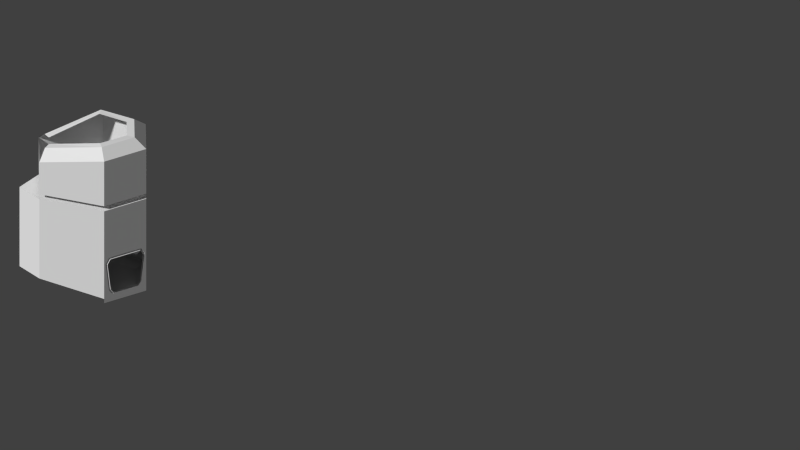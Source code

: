 # Source: Modul_Cockpit.blend  (saved by Blender 2.74.0; exported with 4.5.12 LTS)
import bpy
from mathutils import Matrix  # noqa: F401  (used for matrix-valued properties, if any)

bpy.ops.wm.read_factory_settings(use_empty=True)
scene = bpy.context.scene
scene.name = 'Scene'

# ---- collections
col_collection_1 = bpy.data.collections.new('Collection 1'); scene.collection.children.link(col_collection_1)
col_collection_11 = bpy.data.collections.new('Collection 11'); scene.collection.children.link(col_collection_11)
col_collection_11.hide_render = True
col_collection_11.hide_viewport = True
col_verkleidung_seiten = bpy.data.collections.new('Verkleidung_Seiten')  # instanced only; not linked into the scene
col_modul_klein = bpy.data.collections.new('Modul_Klein')  # instanced only; not linked into the scene
col_verkleidung_unten = bpy.data.collections.new('Verkleidung_Unten')  # instanced only; not linked into the scene
col_treppe = bpy.data.collections.new('treppe')  # instanced only; not linked into the scene

# ---- world
world_world = bpy.data.worlds.new('World'); scene.world = world_world
world_world.color = (0.05088, 0.05088, 0.05088)
world_world.use_sun_shadow = False
world_world.sun_shadow_jitter_overblur = 0.0
world_world.cycles.sampling_method = 'MANUAL'
world_world.cycles.sample_map_resolution = 256

# ---- cameras
cam_camera = bpy.data.cameras.new('Camera')
cam_camera.type = 'ORTHO'
cam_camera.clip_end = 200.0
cam_camera.lens = 35.0
cam_camera.sensor_width = 32.0
cam_camera.sensor_height = 18.0
cam_camera.ortho_scale = 81.8
cam_camera.display_size = 2.0
cam_camera.dof.focus_distance = 0.0

# ---- meshes
me_circle_003 = bpy.data.meshes.new('Circle.003')
me_circle_003.from_pydata([(-8.66, 5.0, 9.6), (0.0, 10.0, 9.6), (0.0, 10.0, -1.007), (-8.66, 5.0, -1.007), (-7.626, 5.597, 9.371), (-1.034, 9.403, 9.371), (-1.654, 9.045, 0.7223), (-7.007, 5.955, 0.7223), (-0.9985, 9.423, 1.718), (-0.3307, 9.809, 8.069), (-8.33, 5.191, 8.069), (-7.662, 5.577, 1.718), (-7.492, 5.365, 9.371), (-0.9001, 9.171, 9.371), (-1.52, 8.813, 0.7223), (-6.873, 5.723, 0.7223), (-0.8645, 9.191, 1.718), (-0.1967, 9.577, 8.069), (-8.195, 4.959, 8.069), (-7.528, 5.344, 1.718), (-7.403, 5.78, 8.952), (-1.304, 9.302, 8.952), (-1.877, 8.971, 1.04), (-6.83, 6.111, 1.04), (-1.361, 9.269, 1.816), (-0.7077, 9.646, 7.882), (-8.0, 5.436, 7.882), (-7.346, 5.813, 1.816)], [], [(3, 2, 6, 7), (0, 3, 7, 11, 10, 4), (2, 1, 5, 9, 8, 6), (1, 0, 4, 5), (10, 11, 19, 18), (4, 10, 18, 12), (8, 9, 17, 16), (6, 8, 16, 14), (7, 6, 14, 15), (11, 7, 15, 19), (9, 5, 13, 17), (5, 4, 12, 13), (18, 19, 27, 26), (12, 18, 26, 20), (16, 17, 25, 24), (14, 16, 24, 22), (15, 14, 22, 23), (19, 15, 23, 27), (17, 13, 21, 25), (13, 12, 20, 21)])
me_circle_003.use_remesh_preserve_volume = False
me_circle_003.use_remesh_preserve_attributes = False
me_circle_003.use_mirror_vertex_groups = False
me_circle_003.update()
me_circle_002 = bpy.data.meshes.new('Circle.002')
me_circle_002.from_pydata([(-8.66, 5.0, 9.6), (0.0, 10.0, 9.6), (0.0, 10.0, -1.007), (-8.66, 5.0, -1.007), (-7.626, 5.597, 9.371), (-1.034, 9.403, 9.371), (-1.654, 9.045, 0.7223), (-7.007, 5.955, 0.7223), (-0.9985, 9.423, 1.718), (-0.3307, 9.809, 8.069), (-8.33, 5.191, 8.069), (-7.662, 5.577, 1.718), (-7.492, 5.365, 9.371), (-0.9001, 9.171, 9.371), (-1.52, 8.813, 0.7223), (-6.873, 5.723, 0.7223), (-0.8645, 9.191, 1.718), (-0.1967, 9.577, 8.069), (-8.195, 4.959, 8.069), (-7.528, 5.344, 1.718), (-7.403, 5.78, 8.952), (-1.304, 9.302, 8.952), (-1.877, 8.971, 1.04), (-6.83, 6.111, 1.04), (-1.361, 9.269, 1.816), (-0.7077, 9.646, 7.882), (-8.0, 5.436, 7.882), (-7.346, 5.813, 1.816)], [], [(3, 2, 6, 7), (0, 3, 7, 11, 10, 4), (2, 1, 5, 9, 8, 6), (1, 0, 4, 5), (10, 11, 19, 18), (4, 10, 18, 12), (8, 9, 17, 16), (6, 8, 16, 14), (7, 6, 14, 15), (11, 7, 15, 19), (9, 5, 13, 17), (5, 4, 12, 13), (18, 19, 27, 26), (12, 18, 26, 20), (16, 17, 25, 24), (14, 16, 24, 22), (15, 14, 22, 23), (19, 15, 23, 27), (17, 13, 21, 25), (13, 12, 20, 21)])
me_circle_002.use_remesh_preserve_volume = False
me_circle_002.use_remesh_preserve_attributes = False
me_circle_002.use_mirror_vertex_groups = False
me_circle_002.update()
me_circle_000 = bpy.data.meshes.new('Circle.000')
me_circle_000.from_pydata([(-8.66, 5.0, 32.6), (0.0, 10.0, 32.6), (0.0, 10.0, 21.99), (-8.66, 5.0, 21.99), (-7.626, 5.597, 32.37), (-1.034, 9.403, 32.37), (-1.654, 9.045, 23.72), (-7.007, 5.955, 23.72), (-0.9985, 9.423, 24.72), (-0.3307, 9.809, 31.07), (-8.33, 5.191, 31.07), (-7.662, 5.577, 24.72), (-7.492, 5.365, 32.37), (-0.9001, 9.171, 32.37), (-1.52, 8.813, 23.72), (-6.873, 5.723, 23.72), (-0.8645, 9.191, 24.72), (-0.1967, 9.577, 31.07), (-8.195, 4.959, 31.07), (-7.528, 5.344, 24.72), (-7.403, 5.78, 31.95), (-1.304, 9.302, 31.95), (-1.877, 8.971, 24.04), (-6.83, 6.111, 24.04), (-1.361, 9.269, 24.82), (-0.7077, 9.646, 30.88), (-8.0, 5.436, 30.88), (-7.346, 5.813, 24.82)], [], [(3, 2, 6, 7), (0, 3, 7, 11, 10, 4), (2, 1, 5, 9, 8, 6), (1, 0, 4, 5), (10, 11, 19, 18), (4, 10, 18, 12), (8, 9, 17, 16), (6, 8, 16, 14), (7, 6, 14, 15), (11, 7, 15, 19), (9, 5, 13, 17), (5, 4, 12, 13), (18, 19, 27, 26), (12, 18, 26, 20), (16, 17, 25, 24), (14, 16, 24, 22), (15, 14, 22, 23), (19, 15, 23, 27), (17, 13, 21, 25), (13, 12, 20, 21)])
me_circle_000.use_remesh_preserve_volume = False
me_circle_000.use_remesh_preserve_attributes = False
me_circle_000.use_mirror_vertex_groups = False
me_circle_000.update()
me_circle_001 = bpy.data.meshes.new('Circle.001')
me_circle_001.from_pydata([(0.0, 10.0, 0.0), (-8.66, 5.0, 0.0), (-8.66, -5.0, 0.0), (2.267, -13.93, 2.0), (10.93, -8.927, 2.0), (8.66, 5.0, 0.0), (-6.548, 3.781, -1.0), (-8.393e-08, 7.561, -1.0), (-6.548, -4.268, -1.0), (2.825, -11.23, 1.0), (8.317, -8.064, 1.0), (6.971, 3.537, -1.0), (0.0, 10.0, 9.6), (-8.66, 5.0, 9.6), (-8.66, -5.0, 9.6), (2.267, -13.93, 9.6), (10.93, -8.927, 9.6), (8.66, 5.0, 9.6), (7.571, -13.11, 1.0), (8.594, -14.89, 2.0), (8.594, -14.89, 9.6), (-0.001034, 5.455, 34.49), (-4.723, 2.728, 34.49), (-4.72, -3.636, 34.58), (4.455, -10.36, 31.74), (6.745, -9.039, 31.74), (5.509, 2.27, 34.58), (-8.66, 5.0, 32.6), (0.0, 10.0, 32.6), (-8.66, -5.0, 32.6), (2.267, -13.93, 29.58), (8.66, 5.0, 32.6), (10.93, -8.927, 29.58), (-6.296, 3.635, 34.6), (-9.396e-08, 7.27, 34.6), (-6.296, -4.181, 34.6), (3.601, -11.82, 31.68), (6.769, 3.362, 34.6), (8.438, -9.03, 31.68), (10.93, -8.927, 21.99), (8.66, 5.0, 21.99), (-8.66, -5.0, 21.99), (2.267, -13.93, 21.99), (0.0, 10.0, 21.99), (-8.66, 5.0, 21.99), (-7.626, 5.597, 32.37), (-1.034, 9.403, 32.37), (-1.654, 9.045, 23.72), (-7.007, 5.955, 23.72), (-0.9985, 9.423, 24.72), (-0.3307, 9.809, 31.07), (-8.33, 5.191, 31.07), (-7.662, 5.577, 24.72), (-7.492, 5.365, 32.37), (-0.9001, 9.171, 32.37), (-1.52, 8.813, 23.72), (-6.873, 5.723, 23.72), (-0.8645, 9.191, 24.72), (-0.1967, 9.577, 31.07), (-8.195, 4.959, 31.07), (-7.528, 5.344, 24.72), (-7.403, 5.78, 31.95), (-1.304, 9.302, 31.95), (-1.877, 8.971, 24.04), (-6.83, 6.111, 24.04), (-1.361, 9.269, 24.82), (-0.7077, 9.646, 30.88), (-8.0, 5.436, 30.88), (-7.346, 5.813, 24.82), (-8.66, -5.0, 24.39), (10.93, -8.927, 24.39), (8.66, 5.0, 24.39), (2.267, -13.93, 24.39), (10.93, -8.927, 20.8), (8.66, 5.0, 20.8), (2.267, -13.93, 20.8), (-8.66, 5.0, 20.8), (8.594, -14.89, 20.8), (-8.66, -5.0, 20.8), (0.0, 10.0, 20.8)], [], [(6, 8, 9, 18, 10, 11, 7), (6, 7, 0, 1), (8, 6, 1, 2), (9, 8, 2, 3), (18, 9, 3, 19), (11, 10, 4, 5), (7, 11, 5, 0), (16, 4, 19, 20), (2, 14, 15, 3), (3, 15, 20, 19), (0, 12, 13, 1), (4, 16, 17, 5), (10, 18, 19, 4), (71, 70, 32, 31), (72, 69, 29, 30), (43, 40, 71, 31, 28), (41, 44, 27, 29, 69), (34, 33, 27, 28), (33, 35, 29, 27), (35, 36, 30, 29), (38, 37, 31, 32), (37, 34, 28, 31), (21, 22, 33, 34), (22, 23, 35, 33), (23, 24, 36, 35), (25, 26, 37, 38), (26, 21, 34, 37), (78, 76, 79, 74), (73, 77, 75), (78, 74, 73, 75), (44, 43, 47, 48), (27, 44, 48, 52, 51, 45), (43, 28, 46, 50, 49, 47), (28, 27, 45, 46), (51, 52, 60, 59), (45, 51, 59, 53), (49, 50, 58, 57), (47, 49, 57, 55), (48, 47, 55, 56), (52, 48, 56, 60), (50, 46, 54, 58), (46, 45, 53, 54), (59, 60, 68, 67), (53, 59, 67, 61), (57, 58, 66, 65), (55, 57, 65, 63), (56, 55, 63, 64), (60, 56, 64, 68), (58, 54, 62, 66), (54, 53, 61, 62), (72, 70, 39, 42), (42, 41, 69, 72), (40, 39, 70, 71), (72, 30, 32, 70), (16, 20, 77, 73), (17, 16, 73, 74), (15, 14, 78, 75), (13, 12, 79, 76), (12, 17, 74, 79), (20, 15, 75, 77), (14, 13, 76, 78)])
me_circle_001.use_remesh_preserve_volume = False
me_circle_001.use_remesh_preserve_attributes = False
me_circle_001.use_mirror_vertex_groups = False
me_circle_001.update()

# ---- objects
ob_circle_003 = bpy.data.objects.new('Circle.003', me_circle_003)
ob_circle_002 = bpy.data.objects.new('Circle.002', me_circle_002)
ob_circle_001 = bpy.data.objects.new('Circle.001', me_circle_000)
ob_verkleidung_seiten_059 = bpy.data.objects.new('Verkleidung_Seiten.059', None)
ob_circle = bpy.data.objects.new('Circle', me_circle_001)
ob_modul_klein_017 = bpy.data.objects.new('Modul_Klein.017', None)
ob_verkleidung_unten_013 = bpy.data.objects.new('Verkleidung_Unten.013', None)
ob_treppe_047 = bpy.data.objects.new('treppe.047', None)
ob_treppe_028 = bpy.data.objects.new('treppe.028', None)
ob_treppe_031 = bpy.data.objects.new('treppe.031', None)
ob_camera = bpy.data.objects.new('Camera', cam_camera)

# ---- transforms, parenting, visibility, modifiers, constraints
ob_circle_003.location = (5.722e-06, -30.0, 0.0)
ob_circle_003.rotation_euler = (0.0, -0.0, -1.571)
ob_circle_003.scale = (0.5, 0.5, 0.5)
ob_circle_003.lineart.crease_threshold = 0.0
ob_circle_002.location = (5.722e-06, -30.0, 0.0)
ob_circle_002.rotation_euler = (0.0, -0.0, 0.5236)
ob_circle_002.scale = (0.5, 0.5, 0.5)
ob_circle_002.lineart.crease_threshold = 0.0
ob_circle_001.location = (5.722e-06, -30.0, 0.0)
ob_circle_001.rotation_euler = (0.0, -0.0, -0.5236)
ob_circle_001.scale = (0.5, 0.5, 0.5)
ob_circle_001.lineart.crease_threshold = 0.0
ob_verkleidung_seiten_059.location = (5.722e-06, -30.0, 0.0)
ob_verkleidung_seiten_059.rotation_euler = (0.0, 0.0, -1.907e-06)
ob_verkleidung_seiten_059.empty_image_offset = (0.0, 0.0)
ob_verkleidung_seiten_059.show_instancer_for_render = False
ob_verkleidung_seiten_059.instance_type = 'COLLECTION'
ob_verkleidung_seiten_059.lineart.crease_threshold = 0.0
ob_circle.location = (5.722e-06, -30.0, 0.0)
ob_circle.rotation_euler = (0.0, -0.0, -0.5236)
ob_circle.scale = (0.5, 0.5, 0.5)
ob_circle.lineart.crease_threshold = 0.0
ob_modul_klein_017.location = (5.722e-06, -30.0, 0.0)
ob_modul_klein_017.rotation_euler = (0.0, -0.0, 3.142)
ob_modul_klein_017.empty_image_offset = (0.0, 0.0)
ob_modul_klein_017.hide_viewport = True
ob_modul_klein_017.show_instancer_for_render = False
ob_modul_klein_017.instance_type = 'COLLECTION'
ob_modul_klein_017.lineart.crease_threshold = 0.0
ob_verkleidung_unten_013.location = (5.722e-06, -30.0, 0.0)
ob_verkleidung_unten_013.rotation_euler = (0.0, -0.0, 3.142)
ob_verkleidung_unten_013.empty_image_offset = (0.0, 0.0)
ob_verkleidung_unten_013.show_instancer_for_render = False
ob_verkleidung_unten_013.instance_type = 'COLLECTION'
ob_verkleidung_unten_013.lineart.crease_threshold = 0.0
ob_treppe_047.location = (5.722e-06, -30.0, 0.0)
ob_treppe_047.rotation_euler = (0.0, -0.0, -1.047)
ob_treppe_047.empty_image_offset = (0.0, 0.0)
ob_treppe_047.show_instancer_for_render = False
ob_treppe_047.instance_type = 'COLLECTION'
ob_treppe_047.lineart.crease_threshold = 0.0
ob_treppe_028.location = (5.722e-06, -30.0, 0.0)
ob_treppe_028.rotation_euler = (0.0, -0.0, 3.142)
ob_treppe_028.empty_image_offset = (0.0, 0.0)
ob_treppe_028.show_instancer_for_render = False
ob_treppe_028.instance_type = 'COLLECTION'
ob_treppe_028.lineart.crease_threshold = 0.0
ob_treppe_031.location = (-3.815e-06, -30.0, 11.5)
ob_treppe_031.rotation_euler = (0.0, -0.0, -2.094)
ob_treppe_031.empty_image_offset = (0.0, 0.0)
ob_treppe_031.show_instancer_for_render = False
ob_treppe_031.instance_type = 'COLLECTION'
ob_treppe_031.lineart.crease_threshold = 0.0
ob_camera.location = (82.86, -0.5886, 54.5)
ob_camera.rotation_euler = (1.038, -2.715e-06, 1.56)
ob_camera.lineart.crease_threshold = 0.0
ob_verkleidung_seiten_059.instance_collection = col_verkleidung_seiten
ob_modul_klein_017.instance_collection = col_modul_klein
ob_verkleidung_unten_013.instance_collection = col_verkleidung_unten
ob_treppe_047.instance_collection = col_treppe
ob_treppe_028.instance_collection = col_treppe
ob_treppe_031.instance_collection = col_treppe

# ---- collection membership
col_collection_1.objects.link(ob_circle_003)
col_collection_1.objects.link(ob_circle_002)
col_collection_1.objects.link(ob_circle_001)
col_collection_1.objects.link(ob_verkleidung_seiten_059)
col_collection_1.objects.link(ob_circle)
col_collection_1.objects.link(ob_modul_klein_017)
col_collection_1.objects.link(ob_verkleidung_unten_013)
col_collection_1.objects.link(ob_treppe_047)
col_collection_1.objects.link(ob_treppe_028)
col_collection_1.objects.link(ob_treppe_031)
col_collection_11.objects.link(ob_camera)

# ---- scene / render settings (as saved in the file)
scene.camera = ob_camera
scene.frame_start = 1; scene.frame_end = 40; scene.frame_set(16)
scene.render.engine = 'CYCLES'
scene.render.resolution_percentage = 50
scene.render.dither_intensity = 0.0
scene.render.use_freestyle = True
scene.cycles.use_denoising = False
scene.cycles.samples = 10
scene.cycles.sampling_pattern = 'TABULATED_SOBOL'
scene.cycles.light_sampling_threshold = 0.0
scene.cycles.use_adaptive_sampling = False
scene.cycles.use_light_tree = False
scene.cycles.blur_glossy = 0.0
scene.cycles.pixel_filter_type = 'GAUSSIAN'
scene.cycles.sample_clamp_indirect = 0.0
scene.view_settings.view_transform = 'Standard'
bpy.context.view_layer.update()

# ---- added for rendering (the .blend has no usable light): sun
light_auto_sun = bpy.data.lights.new('AutoSun', 'SUN')
light_auto_sun.energy = 3.0
light_auto_sun.angle = 0.0523599
ob_auto_sun = bpy.data.objects.new('AutoSun', light_auto_sun)
scene.collection.objects.link(ob_auto_sun)
ob_auto_sun.rotation_euler = (0.872665, 0.174533, 0.523599)
bpy.context.view_layer.update()
